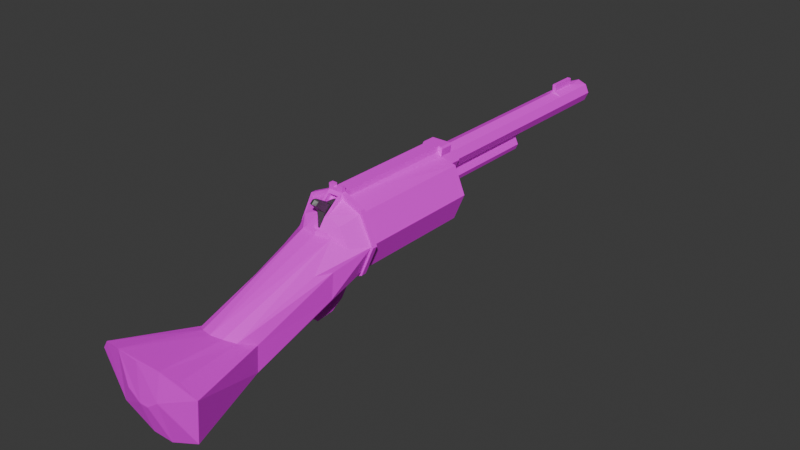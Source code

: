 # Source: hevyrev.blend  (saved by Blender 4.4.32; exported with 4.5.12 LTS)
import bpy
from mathutils import Matrix  # noqa: F401  (used for matrix-valued properties, if any)

bpy.ops.wm.read_factory_settings(use_empty=True)
scene = bpy.context.scene
scene.name = 'Scene'

# ---- collections
col_collection = bpy.data.collections.new('Collection'); scene.collection.children.link(col_collection)

# ---- images (referenced by path relative to the original .blend; pixels are not part of the script)
import os
ASSET_DIR = os.environ.get("B2B_ASSET_DIR", "")  # directory of the original .blend (textures are referenced by path, not embedded)
HERE = os.path.dirname(os.path.abspath(__file__))  # packed textures are extracted next to this script under _unpacked/

def load_image(name, relpath, width, height, colorspace="sRGB"):
    """Load a texture the original file referenced (path relative to the .blend, or extracted next to this script)."""
    p = next((c for c in (os.path.join(HERE, relpath), os.path.join(ASSET_DIR, relpath)) if relpath and os.path.exists(c)), "")
    if p:
        img = bpy.data.images.load(p, check_existing=True)
        img.name = name
    else:  # same state as the original file: an image datablock whose file is absent (Cycles renders it pink)
        img = bpy.data.images.new(name, width, height)
        img.source = "FILE"
        img.filepath = "//" + (relpath or name)
    img.colorspace_settings.name = colorspace
    return img
img_heavy_revolver_texture_test_png_001 = load_image('heavy_revolver_texture-test.png.001', 'heavy_revolver_texture-test.png', 1024, 1024, 'sRGB')

# ---- materials (node trees are filled in below, after node groups)
mat_body = bpy.data.materials.new('body')
mat_material = bpy.data.materials.new('Material')

# ---- material node trees
mat_body.use_nodes = True; mat_body.node_tree.nodes.clear()
_N = mat_body.node_tree.nodes; _L = mat_body.node_tree.links
n0 = _N.new('ShaderNodeBsdfPrincipled'); n0.name = 'Principled BSDF'; n0.location = (267, -8)
n0.inputs[7].default_value = 0.1045
n1 = _N.new('ShaderNodeOutputMaterial'); n1.name = 'Material Output'; n1.location = (572, 19)
n2 = _N.new('ShaderNodeTexImage'); n2.name = 'Image Texture'; n2.location = (-54, -27)
n2.image = img_heavy_revolver_texture_test_png_001
_L.new(n0.outputs[0], n1.inputs[0])
_L.new(n2.outputs[0], n0.inputs[0])
n1.is_active_output = True
mat_material.use_nodes = True; mat_material.node_tree.nodes.clear()
_N = mat_material.node_tree.nodes; _L = mat_material.node_tree.links
n0 = _N.new('ShaderNodeBsdfPrincipled'); n0.name = 'Principled BSDF'; n0.location = (10, 300)
n0.inputs[0].default_value = (0.1272, 0.1272, 0.1272, 1.0)
n0.inputs[1].default_value = 0.5864
n0.inputs[2].default_value = 0.5045
n1 = _N.new('ShaderNodeOutputMaterial'); n1.name = 'Material Output'; n1.location = (300, 300)
_L.new(n0.outputs[0], n1.inputs[0])
n1.is_active_output = True

# ---- world
world_world = bpy.data.worlds.new('World'); scene.world = world_world
world_world.use_nodes = True; world_world.node_tree.nodes.clear()
_N = world_world.node_tree.nodes; _L = world_world.node_tree.links
n0 = _N.new('ShaderNodeOutputWorld'); n0.name = 'World Output'; n0.location = (300, 300)
n1 = _N.new('ShaderNodeBackground'); n1.name = 'Background'; n1.location = (10, 300)
n1.inputs[0].default_value = (0.05088, 0.05088, 0.05088, 1.0)
_L.new(n1.outputs[0], n0.inputs[0])
n0.is_active_output = True
world_world.color = (0.05088, 0.05088, 0.05088)
world_world.sun_shadow_jitter_overblur = 0.0

# ---- meshes
me_cylinder_001 = bpy.data.meshes.new('Cylinder.001')
me_cylinder_001.from_pydata([(-0.05218, 1.023, 2.085), (0.6508, 0.6508, -1.586), (0.6682, 0.6609, 1.576), (0.9204, -3.609e-08, -1.586), (0.945, -0.007344, 1.576), (0.6508, -0.6508, -1.586), (0.6508, -0.6508, 1.586), (-0.1755, 0.8477, -1.586), (0.1755, 0.8477, -1.586), (-0.6508, -0.6508, -1.586), (-0.6508, -0.6508, 1.586), (-0.9204, -3.609e-08, -1.586), (-0.945, -0.007344, 1.576), (-0.6508, 0.6508, -1.586), (-0.6682, 0.6609, 1.576), (0.05289, 1.021, 2.085), (0.1755, -0.8477, 1.586), (-0.1755, -0.8477, 1.586), (0.1224, -0.9207, 1.657), (-0.1224, -0.9207, 1.657), (-0.1755, 0.9801, 1.586), (0.1755, 0.9801, 1.586), (0.6964, -0.04637, 2.011), (0.4823, -0.4823, 2.01), (-0.6944, -0.04531, 2.012), (-0.4823, -0.4823, 2.01), (0.4997, 0.8351, 4.908), (0.1283, 1.888, 4.483), (0.1729, -0.6282, 2.01), (-0.1729, -0.6282, 2.01), (0.3924, -0.2428, 2.168), (-0.593, 1.04, 4.483), (0.2702, -0.3354, 2.163), (-0.3924, -0.2428, 2.168), (-0.2702, -0.3354, 2.163), (-0.5414, 1.691, 4.483), (0.5491, 1.691, 4.483), (0.6007, 1.04, 4.483), (-8.665e-06, -0.3111, 2.217), (0.6508, 0.6508, 1.479), (0.9204, 5.765e-08, 1.479), (0.6508, -0.6508, 1.479), (-0.6508, -0.6508, 1.479), (-0.9204, 5.765e-08, 1.479), (-0.6508, 0.6508, 1.479), (-0.1755, 0.8477, 1.479), (0.1755, 0.8477, 1.479), (-0.1755, -0.8477, 1.479), (0.1755, -0.8477, 1.479), (-0.1755, 0.9801, 1.479), (0.1755, 0.9801, 1.479), (0.1755, -0.9801, 1.479), (-0.1755, -0.9801, 1.479), (1.005, 1.747e-08, 1.594), (0.6838, 0.7462, 1.594), (0.6838, -0.7462, 1.594), (-1.005, 1.55e-08, 1.594), (-0.6838, -0.7462, 1.594), (-0.6838, 0.7462, 1.594), (0.6838, 0.7462, 1.471), (1.005, 5.821e-08, 1.471), (0.6838, -0.7462, 1.471), (-0.6838, -0.7462, 1.471), (-1.005, 5.624e-08, 1.471), (-0.6838, 0.7462, 1.471), (-0.1755, 0.9801, -1.586), (0.1755, 0.9801, -1.586), (-0.1755, -0.8477, -1.586), (0.2506, -0.2813, -1.586), (0.2506, -0.7487, -1.914), (0.1755, -0.9801, -1.586), (0.1755, -0.8477, -1.586), (0.2746, 0.9025, -1.586), (-0.1755, -0.9801, -1.586), (-8.073e-08, -0.8455, -1.914), (-0.2448, -0.9801, -1.586), (-0.2746, -0.9293, -1.586), (0.2448, 0.9801, -1.586), (-0.2448, 0.9801, -1.586), (-0.2918, 0.9025, -1.586), (0.2746, -0.9293, -1.586), (0.2448, -0.9801, -1.586), (-0.2448, -0.9801, -1.914), (-0.2746, -0.9293, -1.914), (0.2448, 0.9801, -1.764), (0.2746, 0.9025, -1.764), (-0.2448, 0.9801, -1.764), (-0.2918, 0.9025, -1.764), (0.2746, -0.9293, -1.914), (0.2448, -0.9801, -1.914), (-0.2506, -0.2813, -1.586), (-0.2506, -0.7487, -1.914), (0.2506, -0.7493, -1.586), (-0.2506, -0.7493, -1.586), (0.2419, -0.01278, -1.914), (0.3544, -0.5192, -1.586), (-0.3544, -0.5192, -1.586), (0.1711, 0.1468, -1.914), (0.1711, 0.2704, -1.586), (-0.1883, 0.2704, -1.586), (-0.1883, 0.1468, -1.914), (-0.1711, -0.1723, -1.914), (0.1711, -0.1723, -1.914), (-0.2419, -0.01278, -1.914), (2.923e-08, 0.2128, -1.914), (-0.2419, 0.01579, -1.586), (0.2419, 0.01579, -1.586), (-7.277e-08, -0.8072, -7.749), (0.3153, -0.515, -2.122), (-7.277e-08, -0.8072, -2.122), (-0.224, -0.7207, -2.122), (0.1711, -0.1723, -2.122), (0.3153, -0.515, -7.749), (-0.1444, 0.1188, -2.122), (2.678e-08, 0.1745, -2.122), (0.2195, -0.2993, -2.122), (-0.13, -0.1767, -2.122), (-0.2028, -0.01278, -2.122), (-0.3153, -0.515, -2.122), (-0.2195, -0.2993, -2.122), (0.224, -0.7207, -2.122), (0.2028, -0.01278, -2.122), (0.1444, 0.1188, -2.122), (-0.2506, -0.7487, -2.122), (-8.073e-08, -0.8455, -2.122), (-0.1711, 0.1468, -2.122), (2.923e-08, 0.2128, -2.122), (0.3544, -0.515, -2.122), (0.2506, -0.2813, -2.122), (-0.1711, -0.1723, -2.122), (-0.2419, -0.01278, -2.122), (-0.3544, -0.515, -2.122), (-0.2506, -0.2813, -2.122), (0.2506, -0.7487, -2.122), (0.2419, -0.01278, -2.122), (0.1711, 0.1468, -2.122), (0.13, -0.1767, -2.122), (0.13, -0.1767, -4.72), (-7.299e-09, -0.2384, -4.72), (-0.13, -0.1767, -4.72), (-0.2028, -0.01278, -4.72), (0.2028, -0.01278, -4.72), (2.678e-08, 0.1745, -4.72), (0.2195, -0.2993, -4.72), (-0.2195, -0.2993, -4.72), (-0.1444, 0.1188, -4.72), (0.1444, 0.1188, -4.72), (-0.3153, -0.515, -7.749), (0.2195, -0.2993, -7.749), (-7.299e-09, -0.2384, -7.749), (-0.2195, -0.2993, -7.749), (-0.224, -0.7207, -7.749), (0.224, -0.7207, -7.749), (0.7189, 0.2824, 2.468), (0.6571, 0.9332, 2.468), (-0.6489, 0.9332, 2.468), (-0.7106, 0.2824, 2.468), (0.05083, 1.039, 2.145), (0.5979, 0.2454, 2.892), (-0.5897, 0.2454, 2.892), (-0.04977, 1.033, 2.144), (-0.492, 0.8351, 4.908), (0.2785, 0.7576, 5.06), (-0.2771, 0.7558, 5.06), (0.0007177, 0.7303, 5.136), (-0.1237, 1.888, 4.483), (1.321, 0.8278, 6.577), (1.029, 0.5115, 6.689), (-1.04, 1.984, 6.439), (-1.313, 0.8278, 6.577), (-1.021, 0.5115, 6.689), (0.2614, 2.33, 6.439), (1.048, 1.984, 6.439), (0.5721, 0.4386, 6.778), (0.4103, 1.201, 6.778), (-0.402, 1.201, 6.778), (-0.5767, 0.4386, 6.778), (-0.1053, 1.423, 6.778), (0.1137, 1.423, 6.778), (-0.002296, 0.4386, 6.823), (-0.2596, 2.33, 6.439), (0.2746, 0.7493, -1.586), (-0.2746, 0.7493, -1.586), (-0.224, -0.7207, -6.535), (0.224, -0.7207, -6.535), (-0.224, -0.7207, -7.292), (0.224, -0.7207, -7.292), (-0.04527, -0.8147, -6.564), (0.04527, -0.8147, -6.564), (-7.277e-08, -0.8072, -6.455), (0.04527, -0.8147, -7.263), (-0.04527, -0.8147, -7.263), (-7.277e-08, -0.8072, -7.372), (-0.07484, -0.8147, -6.535), (0.07484, -0.8147, -6.535), (0.07484, -0.8147, -7.292), (-0.07484, -0.8147, -7.292), (-0.04527, -0.9858, -6.564), (0.04527, -0.9858, -6.564), (0.04527, -0.9858, -7.263), (-0.04527, -0.9858, -7.263), (0.1755, -1.121, 1.586), (-0.1755, -1.121, 1.586), (0.1755, -1.121, 1.479), (-0.1755, -1.121, 1.479), (-0.05202, -1.121, 1.586), (0.05202, -1.121, 1.479), (0.05202, -1.121, 1.586), (-0.05202, -1.121, 1.479), (0.05202, -1.052, 1.586), (-0.05202, -1.052, 1.586), (-0.05202, -1.052, 1.479), (0.05202, -1.052, 1.479), (-0.1755, 1.119, 1.497), (-0.1755, 1.087, 1.6), (0.1755, 1.087, 1.6), (0.1755, 1.119, 1.497), (-0.1755, 1.267, 1.543), (-0.1755, 1.226, 1.642), (0.1755, 1.226, 1.642), (0.1755, 1.267, 1.543), (-0.1755, 1.44, 1.67), (-0.1755, 1.382, 1.761), (0.1755, 1.382, 1.761), (0.1755, 1.44, 1.67), (-0.1755, 1.617, 1.972), (-0.1755, 1.51, 1.983), (0.1755, 1.51, 1.983), (0.1755, 1.617, 1.972), (-0.1755, 1.661, 2.416), (-0.1755, 1.559, 2.383), (0.1755, 1.559, 2.383), (0.1755, 1.661, 2.416), (-0.1755, 1.48, 2.583), (-0.1755, 1.412, 2.59), (0.1755, 1.412, 2.59), (0.1755, 1.48, 2.583), (-0.1802, 0.863, 1.576), (0.1802, 0.863, 1.576), (-0.1487, 1.13, 2.583), (0.1532, 1.187, 2.566), (-0.05221, 1.137, 2.059), (0.05286, 1.136, 2.059), (-0.04981, 1.147, 2.118), (0.05079, 1.153, 2.119), (-0.05229, 1.334, 1.922), (0.05278, 1.332, 1.922), (-0.04988, 1.344, 1.981), (0.05072, 1.35, 1.982), (0.1755, -0.9801, 1.586), (-0.1755, -0.9801, 1.586), (-0.1053, -0.6053, 2.04), (-0.07707, -0.3577, 2.188), (0.1053, -0.6053, 2.04), (0.07707, -0.3577, 2.188), (-2.203e-05, -0.2428, 2.246), (0.08153, -0.568, 1.896), (-0.08153, -0.568, 1.896), (0.02603, -0.3203, 2.044), (-0.02603, -0.3203, 2.044), (0.1224, -0.8834, 1.513), (-0.1224, -0.8834, 1.513), (-8.658e-06, -0.2738, 2.074)], [], [(2, 4, 53, 54), (40, 39, 46, 50, 59, 60, 61, 51, 48, 41), (10, 12, 56, 57), (47, 67, 73, 52), (46, 8, 66, 50), (23, 22, 30, 32), (12, 10, 25, 24), (10, 17, 29, 25), (252, 251, 257, 259), (6, 4, 22, 23), (16, 6, 23, 28), (164, 163, 33, 255), (38, 252, 259, 262), (24, 25, 34, 33), (251, 252, 34, 25, 29), (154, 153, 4, 2), (4, 153, 158, 22), (159, 156, 12, 24), (252, 38, 255, 33, 34), (158, 26, 162, 30, 22), (253, 18, 260, 256), (32, 30, 255, 38, 254), (12, 156, 155, 14), (28, 16, 249), (17, 29, 250), (7, 45, 49, 65), (8, 46, 39, 1, 181), (11, 43, 44, 13), (5, 41, 48, 71, 92), (9, 42, 43, 11), (71, 48, 51, 70), (67, 47, 42, 9, 93), (3, 40, 41, 5), (1, 39, 40, 3), (13, 44, 45, 7, 182), (64, 58, 20, 49), (59, 54, 53, 60), (60, 53, 55, 61), (52, 250, 57, 62), (62, 57, 56, 63), (61, 55, 249, 51), (63, 56, 58, 64), (50, 21, 54, 59), (12, 14, 58, 56), (42, 47, 52, 62, 63, 64, 49, 45, 44, 43), (163, 161, 159, 24, 33), (14, 237, 20, 58), (4, 6, 55, 53), (17, 10, 57, 250), (6, 16, 249, 55), (100, 99, 182, 79, 87), (73, 75, 82, 89, 81, 70, 51, 52), (143, 148, 149, 138), (78, 79, 87, 86), (76, 75, 82, 83), (81, 80, 88, 89), (72, 77, 84, 85), (90, 101, 129, 132), (67, 93, 76, 75, 73), (8, 181, 72, 77, 66), (98, 97, 85, 72, 181), (80, 92, 71, 70, 81), (97, 94, 134, 135), (120, 184, 186, 152, 112, 108), (101, 103, 130, 129), (83, 76, 93, 91), (122, 114, 126, 135, 134, 121), (80, 88, 69, 92), (95, 127, 128, 68), (96, 131, 123, 91, 93), (90, 132, 131, 96), (100, 87, 85, 97, 104), (89, 82, 83, 91, 74, 69, 88), (97, 98, 106, 94), (104, 97, 135, 126), (94, 106, 68, 102), (69, 74, 124, 133), (103, 100, 125, 130), (99, 100, 103, 105), (103, 101, 90, 105), (117, 113, 145, 140), (113, 114, 142, 145), (122, 121, 141, 146), (163, 164, 162, 173, 179, 176), (110, 183, 193, 189, 109), (136, 115, 143, 137), (121, 136, 137, 141), (94, 102, 111, 134), (100, 104, 126, 125), (74, 91, 123, 124), (150, 149, 148, 112, 152, 107, 151, 147), (113, 117, 116, 119, 118, 110, 109, 120, 108, 115, 136, 121, 134, 111, 128, 127, 133, 124, 123, 131, 132, 129, 130, 125, 126, 114), (69, 133, 127, 95, 92), (137, 143, 138, 144, 139, 140, 145, 142, 146, 141), (108, 112, 148, 143, 115), (114, 122, 146, 142), (116, 117, 140, 139), (119, 116, 139, 144), (68, 128, 111, 102), (192, 196, 185, 151, 107), (118, 147, 151, 185, 183, 110), (155, 156, 31, 35), (164, 255, 30, 162), (153, 154, 36, 37), (158, 153, 37, 26), (240, 239, 165, 27), (160, 0, 237, 239, 240, 157), (156, 159, 161, 31), (27, 165, 180, 171), (161, 163, 176, 170), (242, 246, 248, 244, 157, 15), (37, 36, 172, 166), (31, 161, 170, 169), (162, 26, 167, 173), (21, 215, 214, 20, 237, 238, 2, 54), (26, 37, 166, 167), (165, 35, 168, 180), (35, 31, 169, 168), (171, 180, 177, 178), (168, 169, 170, 176, 175), (180, 168, 175, 177), (172, 171, 178, 174), (166, 172, 174, 173, 167), (15, 157, 240, 238, 237, 0), (154, 2, 238, 240, 27, 171, 172, 36), (193, 183, 185, 196), (138, 149, 150, 144), (184, 194, 195, 186), (79, 182, 7, 65, 78), (186, 195, 192, 107, 152), (144, 150, 147, 118, 119), (193, 194, 189), (195, 196, 192), (190, 188, 198, 199), (191, 187, 188, 194, 193, 196, 195, 190), (84, 85, 87, 86), (188, 190, 195, 194), (199, 198, 197, 200), (188, 187, 197, 198), (187, 191, 200, 197), (191, 190, 199, 200), (51, 249, 201, 203), (250, 52, 204, 202), (207, 206, 203, 201), (202, 204, 208, 205), (210, 211, 212, 209), (206, 207, 209, 212), (205, 208, 211, 210), (250, 249, 209, 210), (201, 249, 209, 207), (205, 210, 250, 202), (84, 86, 78, 65, 49, 50, 66, 77), (216, 213, 217, 220), (50, 49, 213, 216), (204, 52, 51, 203, 206, 212, 211, 208), (214, 215, 219, 218), (224, 221, 225, 228), (214, 218, 222, 226, 230, 234, 233, 229, 225, 221, 217, 213, 49, 20), (220, 217, 221, 224), (218, 219, 223, 222), (226, 227, 231, 230), (222, 223, 227, 226), (228, 232, 236, 235, 231, 227, 223, 219, 215, 21, 50, 216, 220, 224), (228, 225, 229, 232), (232, 229, 233, 236), (230, 231, 235, 234), (233, 234, 235, 236), (155, 35, 165, 239, 237, 14), (254, 253, 28, 23, 32), (258, 262, 259, 257, 256), (15, 0, 241, 242), (160, 157, 244, 243), (245, 247, 248, 246), (243, 244, 248, 247), (242, 241, 245, 246), (251, 19, 18, 253, 28, 249, 250, 29), (0, 160, 243, 247, 245, 241), (109, 189, 194, 184, 120), (256, 260, 261, 257), (19, 251, 257, 261), (254, 38, 262, 258), (253, 254, 258, 256), (18, 19, 261, 260), (1, 3, 5, 92, 95, 68, 106, 98, 181), (11, 13, 182, 99, 105, 90, 96, 93, 9), (174, 178, 177, 175, 176, 179, 173)])
_uv = me_cylinder_001.uv_layers.new(name='UVMap')
_uv.uv.foreach_set('vector', [0.2287, 0.8537, 0.2523, 0.7957, 0.2574, 0.7963, 0.23, 0.8611, 0.04348, 0.812, 0.07773, 0.8631, 0.1211, 0.8717, 0.1235, 0.8831, 0.07667, 0.8719, 0.03641, 0.8135, 0.05002, 0.7439, 0.08849, 0.715, 0.09085, 0.7263, 0.05448, 0.7515, 0.1149, 0.7378, 0.0898, 0.7937, 0.08464, 0.7942, 0.112, 0.7295, 0.5917, 0.4737, 0.5917, 0.6556, 0.5822, 0.6556, 0.5822, 0.4737, 0.2995, 0.4761, 0.2995, 0.6586, 0.29, 0.6586, 0.29, 0.4761, 0.8187, 0.8482, 0.7937, 0.8031, 0.8277, 0.823, 0.8413, 0.8323, 0.9859, 0.6085, 0.9401, 0.6215, 0.9439, 0.5863, 0.9749, 0.5769, 0.7117, 0.6585, 0.7126, 0.7121, 0.6661, 0.7093, 0.6654, 0.6742, 0.6816, 0.7323, 0.6821, 0.7636, 0.667, 0.7682, 0.6665, 0.7369, 0.8819, 0.746, 0.8348, 0.7326, 0.8476, 0.7014, 0.8794, 0.711, 0.7386, 0.6685, 0.7376, 0.62, 0.7847, 0.6372, 0.7852, 0.6686, 0.08683, 0.1123, 0.1053, 0.1173, 0.1066, 0.3174, 0.08079, 0.3122, 0.6815, 0.7262, 0.6816, 0.7323, 0.6665, 0.7369, 0.6665, 0.7309, 0.9439, 0.7967, 0.9229, 0.8439, 0.8997, 0.8298, 0.9125, 0.8195, 0.8828, 0.8587, 0.8789, 0.8331, 0.8997, 0.8298, 0.9229, 0.8439, 0.8901, 0.8607, 0.4765, 0.3249, 0.5232, 0.3393, 0.5242, 0.4114, 0.4768, 0.3965, 0.5242, 0.4114, 0.5232, 0.3393, 0.5353, 0.3089, 0.537, 0.3801, 0.3821, 0.309, 0.3933, 0.3397, 0.3902, 0.4122, 0.3791, 0.3806, 0.8789, 0.8331, 0.8705, 0.8287, 0.8702, 0.8215, 0.9125, 0.8195, 0.8997, 0.8298, 0.04502, 0.2661, 0.05501, 0.1272, 0.06884, 0.1173, 0.05505, 0.3174, 0.03673, 0.327, 0.7601, 0.5992, 0.8137, 0.5985, 0.8233, 0.6111, 0.7697, 0.6117, 0.8413, 0.8323, 0.8277, 0.823, 0.8702, 0.8215, 0.8705, 0.8287, 0.8623, 0.8338, 0.3902, 0.4122, 0.3933, 0.3397, 0.4407, 0.3257, 0.4396, 0.3977, 0.944, 0.7139, 0.9557, 0.7641, 0.9451, 0.7735, 0.8135, 0.5759, 0.763, 0.5657, 0.8226, 0.565, 0.3417, 0.6541, 0.3417, 0.4732, 0.3512, 0.4732, 0.3512, 0.6541, 0.234, 0.6569, 0.234, 0.4767, 0.283, 0.4782, 0.283, 0.6584, 0.2451, 0.658, 0.421, 0.652, 0.421, 0.4732, 0.4686, 0.4733, 0.4686, 0.6521, 0.04397, 0.6577, 0.04397, 0.4777, 0.09783, 0.4789, 0.09783, 0.6588, 0.0903, 0.6583, 0.478, 0.6539, 0.478, 0.4748, 0.5238, 0.4746, 0.5238, 0.6537, 0.5989, 0.6553, 0.5989, 0.4727, 0.6066, 0.4727, 0.6066, 0.6553, 0.5314, 0.6538, 0.5314, 0.4733, 0.5747, 0.4727, 0.5747, 0.6532, 0.539, 0.6534, 0.106, 0.6581, 0.106, 0.478, 0.16, 0.4778, 0.16, 0.6579, 0.1674, 0.6581, 0.1674, 0.478, 0.2237, 0.4783, 0.2237, 0.6583, 0.3631, 0.6539, 0.3631, 0.477, 0.4107, 0.4735, 0.4107, 0.6504, 0.4018, 0.6519, 0.8152, 0.7782, 0.8026, 0.7767, 0.8017, 0.7265, 0.8127, 0.7277, 0.05613, 0.7577, 0.06465, 0.7591, 0.05578, 0.8111, 0.04726, 0.8097, 0.05167, 0.8174, 0.05828, 0.8129, 0.08624, 0.8542, 0.07963, 0.8586, 0.2403, 0.869, 0.236, 0.8608, 0.2765, 0.8374, 0.2814, 0.8467, 0.2827, 0.8371, 0.2756, 0.834, 0.2948, 0.7908, 0.3019, 0.794, 0.7754, 0.7273, 0.7884, 0.7267, 0.7877, 0.7783, 0.7763, 0.7788, 0.2977, 0.7843, 0.2914, 0.7879, 0.2688, 0.7477, 0.2752, 0.7441, 0.1001, 0.7212, 0.1061, 0.7279, 0.0694, 0.7579, 0.06252, 0.7502, 0.0898, 0.7937, 0.1138, 0.8523, 0.1124, 0.8597, 0.08464, 0.7942, 0.2805, 0.7402, 0.2393, 0.7242, 0.2389, 0.7126, 0.2831, 0.7317, 0.3126, 0.7962, 0.2871, 0.8624, 0.2442, 0.8842, 0.2438, 0.8726, 0.284, 0.8541, 0.3054, 0.7964, 0.1053, 0.1173, 0.1202, 0.1272, 0.1231, 0.2661, 0.1281, 0.327, 0.1066, 0.3174, 0.1138, 0.8523, 0.1558, 0.8704, 0.1562, 0.8806, 0.1124, 0.8597, 0.2523, 0.7957, 0.2268, 0.7392, 0.2296, 0.7309, 0.2574, 0.7963, 0.1557, 0.7211, 0.1149, 0.7378, 0.112, 0.7295, 0.1557, 0.7096, 0.2268, 0.7392, 0.1859, 0.7215, 0.1859, 0.71, 0.2296, 0.7309, 0.4811, 0.8342, 0.4443, 0.82, 0.4442, 0.7656, 0.4442, 0.7481, 0.4641, 0.7481, 0.03531, 0.7022, 0.04024, 0.7022, 0.04024, 0.7262, 0.005355, 0.7258, 0.005355, 0.7019, 0.01029, 0.7019, 0.01029, 0.4777, 0.03531, 0.4779, 0.7504, 0.2188, 0.7504, 0.4629, 0.7321, 0.4625, 0.7321, 0.2184, 0.8521, 0.4891, 0.8518, 0.4739, 0.8867, 0.4735, 0.887, 0.4887, 0.7628, 0.4901, 0.7628, 0.4804, 0.8272, 0.4797, 0.8272, 0.4894, 0.9205, 0.5372, 0.9204, 0.5272, 0.9848, 0.5265, 0.9849, 0.5365, 0.6663, 0.6341, 0.6744, 0.634, 0.6747, 0.6532, 0.6666, 0.6533, 0.4443, 0.8836, 0.4811, 0.8707, 0.5045, 0.8707, 0.5044, 0.8836, 0.9574, 0.6875, 0.9496, 0.6983, 0.9467, 0.6789, 0.9498, 0.6733, 0.9571, 0.6732, 0.9224, 0.8738, 0.9327, 0.863, 0.933, 0.8796, 0.93, 0.888, 0.9227, 0.8881, 0.5948, 0.8237, 0.558, 0.838, 0.5746, 0.7509, 0.5945, 0.7509, 0.5946, 0.7685, 0.7492, 0.6883, 0.7471, 0.7078, 0.7389, 0.6973, 0.7387, 0.683, 0.746, 0.6828, 0.558, 0.838, 0.5579, 0.856, 0.5345, 0.8561, 0.5346, 0.838, 0.6528, 0.005971, 0.6528, 0.35, 0.6528, 0.4091, 0.6528, 0.4447, 0.6369, 0.4448, 0.6369, 0.006059, 0.4811, 0.8707, 0.481, 0.8528, 0.5044, 0.8528, 0.5045, 0.8707, 0.481, 0.958, 0.4443, 0.958, 0.4443, 0.9373, 0.481, 0.9372, 0.9313, 0.378, 0.9429, 0.3859, 0.9421, 0.3894, 0.9284, 0.38, 0.9253, 0.3642, 0.9287, 0.365, 0.5948, 0.961, 0.558, 0.9611, 0.558, 0.9404, 0.5948, 0.9405, 0.5946, 0.9137, 0.5344, 0.9133, 0.5345, 0.8869, 0.5947, 0.8868, 0.4442, 0.9114, 0.5044, 0.9109, 0.5045, 0.9372, 0.481, 0.9372, 0.4443, 0.9373, 0.4443, 0.8836, 0.5044, 0.8836, 0.5044, 0.9109, 0.4442, 0.9114, 0.5009, 0.8189, 0.4901, 0.7322, 0.5537, 0.7328, 0.5412, 0.8193, 0.5221, 0.8115, 0.7436, 0.8988, 0.7427, 0.8459, 0.748, 0.8426, 0.7672, 0.8448, 0.7574, 0.8721, 0.7681, 0.899, 0.749, 0.902, 0.558, 0.838, 0.5948, 0.8237, 0.5947, 0.8527, 0.5579, 0.856, 0.7395, 0.747, 0.7406, 0.7275, 0.7622, 0.728, 0.761, 0.7474, 0.5579, 0.856, 0.5947, 0.8527, 0.5947, 0.8868, 0.5581, 0.8746, 0.6596, 0.5666, 0.6593, 0.5923, 0.6373, 0.5929, 0.6376, 0.5672, 0.481, 0.8528, 0.4811, 0.8342, 0.5045, 0.8341, 0.5044, 0.8528, 0.4443, 0.82, 0.4811, 0.8342, 0.481, 0.8528, 0.4443, 0.8495, 0.481, 0.8528, 0.4811, 0.8707, 0.4443, 0.8836, 0.4443, 0.8495, 0.8141, 0.008845, 0.8242, 0.008878, 0.8242, 0.2103, 0.8141, 0.2103, 0.7371, 0.009218, 0.7474, 0.007874, 0.7474, 0.2092, 0.7371, 0.2105, 0.589, 0.005866, 0.5989, 0.005929, 0.5989, 0.2085, 0.589, 0.2084, 0.1053, 0.1173, 0.08683, 0.1123, 0.06884, 0.1173, 0.04601, 0.002981, 0.08372, 4.62e-08, 0.1215, 0.003004, 0.7256, 0.008722, 0.7256, 0.3749, 0.7126, 0.3754, 0.7067, 0.3686, 0.7067, 0.009085, 0.6115, 0.005859, 0.6207, 0.005955, 0.6207, 0.2085, 0.6115, 0.2084, 0.5989, 0.005929, 0.6115, 0.005859, 0.6115, 0.2084, 0.5989, 0.2085, 0.5579, 0.856, 0.5581, 0.8746, 0.5346, 0.8746, 0.5345, 0.8561, 0.7413, 0.7659, 0.7395, 0.747, 0.761, 0.7474, 0.7628, 0.7645, 0.6593, 0.5923, 0.6606, 0.6204, 0.6386, 0.621, 0.6373, 0.5929, 0.7022, 0.5159, 0.6946, 0.5054, 0.6933, 0.4924, 0.7027, 0.4828, 0.7153, 0.4834, 0.7244, 0.4936, 0.7244, 0.5074, 0.7154, 0.5165, 0.9567, 0.3838, 0.9645, 0.3731, 0.9613, 0.3569, 0.9716, 0.3477, 0.9843, 0.3302, 0.9803, 0.3098, 0.9623, 0.2975, 0.9408, 0.3008, 0.9287, 0.3174, 0.9329, 0.3388, 0.9384, 0.3517, 0.9287, 0.365, 0.9253, 0.3642, 0.9347, 0.3512, 0.9298, 0.3398, 0.9253, 0.3167, 0.939, 0.2977, 0.963, 0.294, 0.9832, 0.3078, 0.9878, 0.331, 0.974, 0.3499, 0.9648, 0.3581, 0.9679, 0.3739, 0.9585, 0.3869, 0.9421, 0.3894, 0.9429, 0.3859, 0.558, 0.9404, 0.5346, 0.9405, 0.5344, 0.9133, 0.5946, 0.9137, 0.5948, 0.9405, 0.9356, 0.4194, 0.9275, 0.4081, 0.9473, 0.4137, 0.9671, 0.4081, 0.959, 0.4194, 0.9656, 0.4345, 0.9603, 0.4467, 0.9473, 0.4518, 0.9343, 0.4467, 0.929, 0.4345, 0.6369, 0.006059, 0.6369, 0.4448, 0.6207, 0.4447, 0.6207, 0.2085, 0.6207, 0.005955, 0.6651, 0.01016, 0.6768, 0.01067, 0.6768, 0.2101, 0.6651, 0.2096, 0.8019, 0.008895, 0.8141, 0.008845, 0.8141, 0.2103, 0.8019, 0.2103, 0.7923, 0.008843, 0.8019, 0.008895, 0.8019, 0.2103, 0.7923, 0.2103, 0.5947, 0.8868, 0.5345, 0.8869, 0.5346, 0.8746, 0.5581, 0.8746, 0.7067, 0.4448, 0.7126, 0.4382, 0.7256, 0.4377, 0.7256, 0.4756, 0.7067, 0.476, 0.7756, 0.008789, 0.7756, 0.4451, 0.7603, 0.4452, 0.7603, 0.4097, 0.7603, 0.351, 0.7603, 0.008851, 0.4407, 0.3257, 0.3933, 0.3397, 0.4062, 0.1739, 0.4536, 0.1599, 0.08683, 0.1123, 0.08079, 0.3122, 0.05505, 0.3174, 0.06884, 0.1173, 0.5232, 0.3393, 0.4765, 0.3249, 0.4658, 0.1599, 0.5125, 0.1743, 0.5353, 0.3089, 0.5232, 0.3393, 0.5125, 0.1743, 0.5367, 0.1476, 0.268, 0.2866, 0.248, 0.2863, 0.2459, 0.1431, 0.2632, 0.1431, 0.2548, 0.3182, 0.2546, 0.3224, 0.2464, 0.3601, 0.248, 0.2863, 0.268, 0.2866, 0.2616, 0.318, 0.3933, 0.3397, 0.3821, 0.309, 0.3828, 0.1468, 0.4062, 0.1739, 0.2632, 0.1431, 0.2459, 0.1431, 0.2365, 0.0009766, 0.2722, 0.0009766, 0.1202, 0.1272, 0.1053, 0.1173, 0.1215, 0.003004, 0.1513, 0.008699, 0.8874, 0.6596, 0.891, 0.6852, 0.8845, 0.684, 0.8808, 0.6583, 0.8838, 0.646, 0.8903, 0.6473, 0.5125, 0.1743, 0.4658, 0.1599, 0.4859, 0.009766, 0.5714, 0.02528, 0.1287, 0.1548, 0.1202, 0.1272, 0.1513, 0.008699, 0.1731, 0.01464, 0.06884, 0.1173, 0.05501, 0.1272, 0.0166, 0.008658, 0.04601, 0.002981, 0.1864, 0.881, 0.1864, 0.8903, 0.1562, 0.8899, 0.1562, 0.8806, 0.1558, 0.8704, 0.1868, 0.8708, 0.2287, 0.8537, 0.23, 0.8611, 0.05501, 0.1272, 0.05026, 0.1547, 1.036e-08, 0.01458, 0.0166, 0.008658, 0.2459, 0.1431, 0.2196, 0.1461, 0.187, 0.006269, 0.2365, 0.0009766, 0.4536, 0.1599, 0.4062, 0.1739, 0.3443, 0.0235, 0.432, 0.008789, 0.07814, 0.3427, 0.1126, 0.3429, 0.1024, 0.4023, 0.08787, 0.4022, 0.1642, 0.3656, 0.1819, 0.4409, 0.1625, 0.4615, 0.1331, 0.4663, 0.1219, 0.4168, 0.1126, 0.3429, 0.1642, 0.3656, 0.1219, 0.4168, 0.1024, 0.4023, 0.02586, 0.3647, 0.07814, 0.3427, 0.08787, 0.4022, 0.06812, 0.4164, 0.007398, 0.4398, 0.02586, 0.3647, 0.06812, 0.4164, 0.05706, 0.4658, 0.02671, 0.4606, 0.2618, 0.3224, 0.2616, 0.318, 0.268, 0.2866, 0.271, 0.3601, 0.2464, 0.3601, 0.2546, 0.3224, 0.3051, 0.2972, 0.3067, 0.3631, 0.271, 0.3601, 0.268, 0.2866, 0.2632, 0.1431, 0.2722, 0.0009766, 0.3299, 0.006269, 0.2942, 0.1461, 0.7126, 0.3754, 0.7256, 0.3749, 0.7256, 0.4377, 0.7126, 0.4382, 0.6773, 0.2189, 0.6773, 0.4614, 0.6608, 0.4631, 0.6608, 0.2206, 0.6894, 0.3746, 0.7005, 0.3752, 0.7005, 0.4381, 0.6894, 0.4374, 0.8145, 0.6941, 0.816, 0.6775, 0.8267, 0.688, 0.827, 0.7023, 0.8196, 0.7024, 0.6894, 0.4374, 0.7005, 0.4381, 0.7067, 0.4448, 0.7067, 0.476, 0.6894, 0.4753, 0.7923, 0.2103, 0.7923, 0.4452, 0.7756, 0.4451, 0.7756, 0.008789, 0.7923, 0.008843, 0.7126, 0.3754, 0.7005, 0.3752, 0.7067, 0.3686, 0.7005, 0.4381, 0.7126, 0.4382, 0.7067, 0.4448, 0.594, 0.4436, 0.594, 0.3792, 0.6095, 0.3792, 0.6095, 0.4436, 0.7102, 0.4357, 0.7102, 0.3778, 0.7029, 0.3777, 0.7005, 0.3752, 0.7126, 0.3754, 0.7126, 0.4382, 0.7005, 0.4381, 0.7029, 0.4357, 0.5505, 0.7239, 0.5537, 0.7328, 0.4901, 0.7322, 0.4955, 0.7233, 0.7029, 0.3777, 0.7029, 0.4357, 0.7005, 0.4381, 0.7005, 0.3752, 0.9854, 0.5622, 0.9101, 0.5628, 0.9102, 0.5532, 0.9855, 0.5527, 0.9276, 0.923, 0.9181, 0.9232, 0.9177, 0.9047, 0.9273, 0.9045, 0.8161, 0.3791, 0.8161, 0.4436, 0.8007, 0.4436, 0.8007, 0.3791, 0.7987, 0.7004, 0.7891, 0.7006, 0.7888, 0.6821, 0.7983, 0.6819, 0.9406, 0.9043, 0.952, 0.9041, 0.9522, 0.9194, 0.9409, 0.9196, 0.8286, 0.7622, 0.84, 0.762, 0.8402, 0.7773, 0.8289, 0.7775, 0.8874, 0.7744, 0.8761, 0.7747, 0.8758, 0.7615, 0.8872, 0.7612, 0.8773, 0.924, 0.866, 0.9244, 0.8657, 0.9111, 0.8771, 0.9108, 0.9013, 0.9105, 0.9015, 0.9221, 0.8905, 0.9221, 0.8903, 0.9106, 0.8445, 0.8934, 0.8443, 0.8818, 0.8516, 0.8817, 0.8518, 0.8933, 0.9115, 0.4752, 0.9327, 0.4749, 0.9328, 0.4882, 0.9117, 0.4884, 0.8452, 0.5127, 0.9143, 0.512, 0.8901, 0.5262, 0.8697, 0.5264, 0.7755, 0.6823, 0.7758, 0.6976, 0.7626, 0.69, 0.7624, 0.6826, 0.9258, 0.6239, 0.9333, 0.6239, 0.9412, 0.6368, 0.926, 0.637, 0.3383, 0.7073, 0.3036, 0.7086, 0.3036, 0.6959, 0.3085, 0.6957, 0.3085, 0.476, 0.3334, 0.475, 0.3334, 0.6948, 0.3383, 0.6946, 0.191, 0.8939, 0.2172, 0.8939, 0.2172, 0.9052, 0.191, 0.9051, 0.191, 0.8833, 0.2172, 0.8833, 0.2172, 0.8939, 0.191, 0.8939, 0.6948, 0.726, 0.7097, 0.7257, 0.7104, 0.7637, 0.6955, 0.7639, 0.6952, 0.7506, 0.7025, 0.7505, 0.7023, 0.7392, 0.695, 0.7393, 0.1562, 0.8899, 0.1864, 0.8903, 0.1864, 0.9023, 0.1562, 0.9019, 0.212, 0.9706, 0.1912, 0.9704, 0.1904, 0.95, 0.2112, 0.9502, 0.2314, 0.9767, 0.2401, 0.9692, 0.2477, 0.9554, 0.25, 0.9349, 0.2411, 0.9038, 0.2241, 0.8932, 0.2292, 0.8915, 0.2474, 0.8981, 0.2581, 0.9323, 0.2547, 0.9603, 0.2462, 0.9752, 0.2369, 0.9833, 0.2274, 0.989, 0.2241, 0.9811, 0.191, 0.9051, 0.2172, 0.9052, 0.2172, 0.9182, 0.191, 0.9182, 0.1562, 0.9019, 0.1864, 0.9023, 0.1863, 0.9156, 0.1561, 0.9152, 0.1579, 0.9388, 0.1825, 0.9396, 0.1814, 0.9686, 0.1568, 0.9679, 0.1593, 0.9221, 0.1839, 0.9229, 0.1825, 0.9396, 0.1579, 0.9388, 0.09375, 0.9347, 0.1041, 0.9016, 0.1217, 0.8952, 0.1266, 0.8969, 0.1102, 0.9071, 0.1016, 0.9371, 0.1038, 0.957, 0.1111, 0.9703, 0.1196, 0.9775, 0.1266, 0.9818, 0.1234, 0.9895, 0.1143, 0.9839, 0.1053, 0.9761, 0.09705, 0.9617, 0.2112, 0.9502, 0.1904, 0.95, 0.1912, 0.9227, 0.212, 0.923, 0.8411, 0.6851, 0.8405, 0.6471, 0.8602, 0.6465, 0.8608, 0.6844, 0.1568, 0.9679, 0.1814, 0.9686, 0.1823, 0.9827, 0.1577, 0.982, 0.8602, 0.6465, 0.8674, 0.6463, 0.868, 0.6843, 0.8608, 0.6844, 0.2157, 0.2972, 0.2196, 0.1461, 0.2459, 0.1431, 0.248, 0.2863, 0.2464, 0.3601, 0.2152, 0.3631, 0.8623, 0.8338, 0.86, 0.8596, 0.8527, 0.8622, 0.8187, 0.8482, 0.8413, 0.8323, 0.8014, 0.9088, 0.7987, 0.9138, 0.7959, 0.9089, 0.7898, 0.8828, 0.8071, 0.8825, 0.6783, 0.5928, 0.6894, 0.5928, 0.6896, 0.6052, 0.6785, 0.6052, 0.8204, 0.8822, 0.8311, 0.8828, 0.8312, 0.8952, 0.8206, 0.8947, 0.8516, 0.9181, 0.8453, 0.918, 0.8448, 0.9073, 0.8514, 0.9069, 0.8206, 0.8947, 0.8312, 0.8952, 0.8317, 0.917, 0.821, 0.9164, 0.6785, 0.6052, 0.6896, 0.6052, 0.69, 0.6266, 0.6788, 0.6266, 0.8614, 0.6114, 0.9092, 0.6124, 0.911, 0.5869, 0.8629, 0.5894, 0.867, 0.5823, 0.9202, 0.5812, 0.9177, 0.6178, 0.8645, 0.6184, 0.7517, 0.5277, 0.748, 0.5169, 0.7702, 0.5109, 0.817, 0.5161, 0.8207, 0.5269, 0.7739, 0.5217, 0.7067, 0.009085, 0.7067, 0.3686, 0.7005, 0.3752, 0.6894, 0.3746, 0.6894, 0.008386, 0.9225, 0.7142, 0.9316, 0.7619, 0.906, 0.7623, 0.9055, 0.7145, 0.888, 0.5647, 0.8344, 0.5653, 0.8436, 0.5524, 0.8973, 0.5519, 0.8532, 0.7618, 0.8626, 0.7616, 0.8579, 0.776, 0.8535, 0.7782, 0.6386, 0.6657, 0.638, 0.6346, 0.653, 0.6391, 0.6536, 0.6701, 0.7175, 0.5921, 0.718, 0.6184, 0.7031, 0.6193, 0.7027, 0.593, 0.3471, 0.9396, 0.3226, 0.8627, 0.3585, 0.7906, 0.4042, 0.7829, 0.3906, 0.8083, 0.4001, 0.8365, 0.3985, 0.8706, 0.4042, 0.9003, 0.3884, 0.9542, 0.7118, 0.8681, 0.686, 0.9445, 0.6445, 0.9585, 0.6315, 0.9042, 0.6358, 0.8747, 0.6347, 0.8406, 0.6448, 0.8126, 0.6315, 0.787, 0.6771, 0.7954, 0.06812, 0.4164, 0.08787, 0.4022, 0.1024, 0.4023, 0.1219, 0.4168, 0.1331, 0.4663, 0.09514, 0.4661, 0.05706, 0.4658])
me_cylinder_001.materials.append(mat_body)
me_cylinder_001.update()
me_cylinder = bpy.data.meshes.new('Cylinder')
me_cylinder.from_pydata([(0.0, -0.003651, -0.1433), (0.0, 0.09, 0.1683), (0.08307, -0.08003, -0.1521), (0.08307, 0.03581, 0.1683), (0.08307, -0.1906, -0.1682), (0.08307, -0.06576, 0.1683), (0.0, -0.3215, -0.1793), (0.0, -0.1108, 0.1683), (-0.08307, -0.1906, -0.1682), (-0.08307, -0.06576, 0.1683), (-0.08307, -0.08003, -0.1521), (-0.08307, 0.03581, 0.1683), (3.381e-09, 0.006964, -0.1957), (0.08307, -0.06188, -0.2136), (0.08307, -0.1571, -0.2486), (3.381e-09, -0.1958, -0.2701), (-0.08307, -0.1571, -0.2486), (-0.08307, -0.06188, -0.2136), (3.381e-09, 0.02772, -0.241), (0.08307, -0.01497, -0.2738), (0.08307, -0.05886, -0.3416), (3.381e-09, -0.07107, -0.3805), (-0.08307, -0.05886, -0.3416), (-0.08307, -0.01497, -0.2738), (3.381e-09, 0.09216, -0.2832), (0.08307, 0.08999, -0.3289), (0.08307, 0.1138, -0.4244), (3.381e-09, 0.1321, -0.4743), (-0.08307, 0.1138, -0.4244), (-0.08307, 0.08999, -0.3289), (3.381e-09, 0.1182, -0.2839), (0.08307, 0.1162, -0.3308), (0.08307, 0.1378, -0.4264), (3.381e-09, 0.1543, -0.4754), (-0.08307, 0.1378, -0.4264), (-0.08307, 0.1162, -0.3308), (-1.245e-08, 0.2757, -0.3417), (0.03297, 0.2751, -0.3608), (0.03297, 0.2782, -0.3988), (-1.245e-08, 0.2814, -0.4179), (-0.03297, 0.2782, -0.3988), (-0.03297, 0.2751, -0.3608), (0.08307, -0.1906, -0.1682), (-0.08307, -0.1906, -0.1682), (0.08307, -0.1571, -0.2486), (3.381e-09, -0.1958, -0.2701), (-0.08307, -0.1571, -0.2486), (0.08307, -0.4548, -0.3484), (7.835e-10, -0.4905, -0.379), (-0.08307, -0.4548, -0.3484), (0.08307, -0.4431, -0.3682), (7.835e-10, -0.4573, -0.4098), (-0.08307, -0.4431, -0.3682), (0.08307, -0.489, -0.2715), (-2.598e-09, -0.5308, -0.2729), (-0.08307, -0.489, -0.2715), (0.08307, -0.4548, -0.3484), (7.835e-10, -0.4905, -0.379), (-0.08307, -0.4548, -0.3484)], [], [(0, 1, 3, 2), (2, 3, 5, 4), (4, 5, 7, 6), (6, 7, 9, 8), (3, 1, 11, 9, 7, 5), (8, 9, 11, 10), (10, 11, 1, 0), (10, 0, 12, 17), (17, 12, 18, 23), (16, 15, 45, 46), (2, 4, 14, 13), (8, 10, 17, 16), (0, 2, 13, 12), (6, 8, 43), (22, 23, 29, 28), (46, 45, 57, 58), (13, 14, 20, 19), (16, 17, 23, 22), (20, 14, 47, 50), (12, 13, 19, 18), (29, 24, 30, 35), (20, 21, 27, 26), (18, 19, 25, 24), (23, 18, 24, 29), (21, 22, 28, 27), (19, 20, 26, 25), (34, 35, 41, 40), (27, 28, 34, 33), (25, 26, 32, 31), (28, 29, 35, 34), (26, 27, 33, 32), (24, 25, 31, 30), (36, 37, 38, 39, 40, 41), (32, 33, 39, 38), (30, 31, 37, 36), (35, 30, 36, 41), (33, 34, 40, 39), (31, 32, 38, 37), (22, 21, 51, 52), (44, 42, 53, 56), (14, 4, 42, 44), (8, 16, 46, 43), (15, 14, 44, 45), (4, 6, 42), (48, 49, 52, 51), (47, 48, 51, 50), (54, 55, 58, 57), (53, 54, 57, 56), (14, 15, 48, 47), (42, 6, 54, 53), (43, 46, 58, 55), (15, 16, 49, 48), (16, 22, 52, 49), (6, 43, 55, 54), (21, 20, 50, 51), (45, 44, 56, 57)])
_uv = me_cylinder.uv_layers.new(name='UVMap')
_uv.uv.foreach_set('vector', [1.0, 0.5, 1.0, 1.0, 0.8333, 1.0, 0.8333, 0.5, 0.8333, 0.5, 0.8333, 1.0, 0.6667, 1.0, 0.6667, 0.5, 0.6667, 0.5, 0.6667, 1.0, 0.5, 1.0, 0.5, 0.5, 0.5, 0.5, 0.5, 1.0, 0.3333, 1.0, 0.3333, 0.5, 0.4578, 0.37, 0.25, 0.49, 0.04215, 0.37, 0.04215, 0.13, 0.25, 0.01, 0.4578, 0.13, 0.3333, 0.5, 0.3333, 1.0, 0.1667, 1.0, 0.1667, 0.5, 0.1667, 0.5, 0.1667, 1.0, -8.941e-08, 1.0, -8.941e-08, 0.5, 0.1667, 0.5, -8.941e-08, 0.5, -8.941e-08, 0.5, 0.1667, 0.5, 0.1667, 0.5, -8.941e-08, 0.5, -8.941e-08, 0.5, 0.1667, 0.5, 0.3333, 0.5, 0.5, 0.5, 0.5, 0.5, 0.3333, 0.5, 0.8333, 0.5, 0.6667, 0.5, 0.6667, 0.5, 0.8333, 0.5, 0.3333, 0.5, 0.1667, 0.5, 0.1667, 0.5, 0.3333, 0.5, 1.0, 0.5, 0.8333, 0.5, 0.8333, 0.5, 1.0, 0.5, 0.5, 0.5, 0.3333, 0.5, 0.3333, 0.5, 0.3333, 0.5, 0.1667, 0.5, 0.1667, 0.5, 0.3333, 0.5, 0.3333, 0.5, 0.5, 0.5, 0.5, 0.5, 0.3333, 0.5, 0.8333, 0.5, 0.6667, 0.5, 0.6667, 0.5, 0.8333, 0.5, 0.3333, 0.5, 0.1667, 0.5, 0.1667, 0.5, 0.3333, 0.5, 0.6667, 0.5, 0.6667, 0.5, 0.6667, 0.5, 0.6667, 0.5, 1.0, 0.5, 0.8333, 0.5, 0.8333, 0.5, 1.0, 0.5, 0.1667, 0.5, -8.941e-08, 0.5, -8.941e-08, 0.5, 0.1667, 0.5, 0.6667, 0.5, 0.5, 0.5, 0.5, 0.5, 0.6667, 0.5, 1.0, 0.5, 0.8333, 0.5, 0.8333, 0.5, 1.0, 0.5, 0.1667, 0.5, -8.941e-08, 0.5, -8.941e-08, 0.5, 0.1667, 0.5, 0.5, 0.5, 0.3333, 0.5, 0.3333, 0.5, 0.5, 0.5, 0.8333, 0.5, 0.6667, 0.5, 0.6667, 0.5, 0.8333, 0.5, 0.3333, 0.5, 0.1667, 0.5, 0.1667, 0.5, 0.3333, 0.5, 0.5, 0.5, 0.3333, 0.5, 0.3333, 0.5, 0.5, 0.5, 0.8333, 0.5, 0.6667, 0.5, 0.6667, 0.5, 0.8333, 0.5, 0.3333, 0.5, 0.1667, 0.5, 0.1667, 0.5, 0.3333, 0.5, 0.6667, 0.5, 0.5, 0.5, 0.5, 0.5, 0.6667, 0.5, 1.0, 0.5, 0.8333, 0.5, 0.8333, 0.5, 1.0, 0.5, 0.75, 0.49, 0.9578, 0.37, 0.9578, 0.13, 0.75, 0.01, 0.5422, 0.13, 0.5422, 0.37, 0.6667, 0.5, 0.5, 0.5, 0.5, 0.5, 0.6667, 0.5, 1.0, 0.5, 0.8333, 0.5, 0.8333, 0.5, 1.0, 0.5, 0.1667, 0.5, -8.941e-08, 0.5, -8.941e-08, 0.5, 0.1667, 0.5, 0.5, 0.5, 0.3333, 0.5, 0.3333, 0.5, 0.5, 0.5, 0.8333, 0.5, 0.6667, 0.5, 0.6667, 0.5, 0.8333, 0.5, 0.3333, 0.5, 0.5, 0.5, 0.5, 0.5, 0.3333, 0.5, 0.6667, 0.5, 0.6667, 0.5, 0.6667, 0.5, 0.6667, 0.5, 0.6667, 0.5, 0.6667, 0.5, 0.6667, 0.5, 0.6667, 0.5, 0.3333, 0.5, 0.3333, 0.5, 0.3333, 0.5, 0.3333, 0.5, 0.5, 0.5, 0.6667, 0.5, 0.6667, 0.5, 0.5, 0.5, 0.6667, 0.5, 0.5, 0.5, 0.6667, 0.5, 0.5, 0.5, 0.3333, 0.5, 0.3333, 0.5, 0.5, 0.5, 0.6667, 0.5, 0.5, 0.5, 0.5, 0.5, 0.6667, 0.5, 0.5, 0.5, 0.3333, 0.5, 0.3333, 0.5, 0.5, 0.5, 0.6667, 0.5, 0.5, 0.5, 0.5, 0.5, 0.6667, 0.5, 0.6667, 0.5, 0.5, 0.5, 0.5, 0.5, 0.6667, 0.5, 0.6667, 0.5, 0.5, 0.5, 0.5, 0.5, 0.6667, 0.5, 0.3333, 0.5, 0.3333, 0.5, 0.3333, 0.5, 0.3333, 0.5, 0.5, 0.5, 0.3333, 0.5, 0.3333, 0.5, 0.5, 0.5, 0.3333, 0.5, 0.3333, 0.5, 0.3333, 0.5, 0.3333, 0.5, 0.5, 0.5, 0.3333, 0.5, 0.3333, 0.5, 0.5, 0.5, 0.5, 0.5, 0.6667, 0.5, 0.6667, 0.5, 0.5, 0.5, 0.5, 0.5, 0.6667, 0.5, 0.6667, 0.5, 0.5, 0.5])
me_cylinder.materials.append(mat_material)
me_cylinder.update()

# ---- objects
ob_body = bpy.data.objects.new('body', me_cylinder_001)
ob_hammer = bpy.data.objects.new('hammer', me_cylinder)

# ---- transforms, parenting, visibility, modifiers, constraints
ob_body.location = (0.0003823, -1.176, 0.2771)
ob_body.rotation_euler = (1.571, -3.142, -0.0)
ob_hammer.location = (0.001011, -3.11, 0.7328)
ob_hammer.rotation_euler = (0.4571, -3.142, -0.0)

# ---- collection membership
col_collection.objects.link(ob_body)
col_collection.objects.link(ob_hammer)

# ---- scene / render settings (as saved in the file)
scene.frame_start = 1; scene.frame_end = 250; scene.frame_set(1)
scene.render.engine = 'BLENDER_EEVEE_NEXT'
bpy.context.view_layer.update()

# ---- added for rendering (the .blend has no active camera and no usable light): camera, sun
cam_auto = bpy.data.cameras.new('AutoCamera')
cam_auto.lens = 50.0
cam_auto.sensor_width = 36.0
cam_auto.clip_end = 1000.0
ob_auto_camera = bpy.data.objects.new('AutoCamera', cam_auto)
scene.collection.objects.link(ob_auto_camera)
ob_auto_camera.location = (14.064, -17.594, 10.9272)
ob_auto_camera.rotation_euler = (1.09748, -7.21219e-08, 0.694738)
scene.camera = ob_auto_camera
light_auto_sun = bpy.data.lights.new('AutoSun', 'SUN')
light_auto_sun.energy = 3.0
light_auto_sun.angle = 0.0523599
ob_auto_sun = bpy.data.objects.new('AutoSun', light_auto_sun)
scene.collection.objects.link(ob_auto_sun)
ob_auto_sun.rotation_euler = (0.872665, 0.174533, 0.523599)
bpy.context.view_layer.update()
